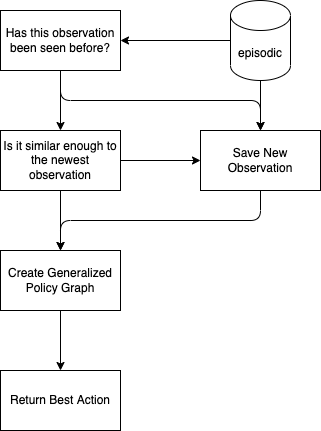

The diagram above was exported from draw.io. Its source (the exported page's mxGraphModel, read from the mxfile embedded in the PNG):
<mxGraphModel dx="370" dy="439" grid="1" gridSize="10" guides="1" tooltips="1" connect="1" arrows="1" fold="1" page="1" pageScale="1" pageWidth="850" pageHeight="1100" math="0" shadow="0">
  <root>
    <mxCell id="0" />
    <mxCell id="1" parent="0" />
    <mxCell id="7" style="edgeStyle=none;html=1;exitX=0.5;exitY=1;exitDx=0;exitDy=0;entryX=0.5;entryY=0;entryDx=0;entryDy=0;" edge="1" parent="1" source="2" target="3">
      <mxGeometry relative="1" as="geometry" />
    </mxCell>
    <mxCell id="8" style="edgeStyle=orthogonalEdgeStyle;html=1;exitX=0.5;exitY=1;exitDx=0;exitDy=0;entryX=0.5;entryY=0;entryDx=0;entryDy=0;" edge="1" parent="1" source="2" target="4">
      <mxGeometry relative="1" as="geometry" />
    </mxCell>
    <mxCell id="2" value="Has this observation been seen before?" style="rounded=0;whiteSpace=wrap;html=1;" vertex="1" parent="1">
      <mxGeometry x="120" y="40" width="120" height="60" as="geometry" />
    </mxCell>
    <mxCell id="9" style="edgeStyle=none;html=1;exitX=1;exitY=0.5;exitDx=0;exitDy=0;" edge="1" parent="1" source="3" target="4">
      <mxGeometry relative="1" as="geometry" />
    </mxCell>
    <mxCell id="11" style="edgeStyle=none;html=1;exitX=0.5;exitY=1;exitDx=0;exitDy=0;" edge="1" parent="1" source="3">
      <mxGeometry relative="1" as="geometry">
        <mxPoint x="180" y="280" as="targetPoint" />
      </mxGeometry>
    </mxCell>
    <mxCell id="3" value="Is it similar enough to the newest observation" style="rounded=0;whiteSpace=wrap;html=1;" vertex="1" parent="1">
      <mxGeometry x="120" y="160" width="120" height="60" as="geometry" />
    </mxCell>
    <mxCell id="10" style="edgeStyle=orthogonalEdgeStyle;html=1;exitX=0.5;exitY=1;exitDx=0;exitDy=0;entryX=0.5;entryY=0;entryDx=0;entryDy=0;" edge="1" parent="1" source="4" target="5">
      <mxGeometry relative="1" as="geometry" />
    </mxCell>
    <mxCell id="4" value="Save New Observation" style="rounded=0;whiteSpace=wrap;html=1;" vertex="1" parent="1">
      <mxGeometry x="320" y="160" width="120" height="60" as="geometry" />
    </mxCell>
    <mxCell id="15" style="edgeStyle=orthogonalEdgeStyle;html=1;exitX=0.5;exitY=1;exitDx=0;exitDy=0;" edge="1" parent="1" source="5" target="6">
      <mxGeometry relative="1" as="geometry" />
    </mxCell>
    <mxCell id="5" value="Create Generalized Policy Graph" style="rounded=0;whiteSpace=wrap;html=1;" vertex="1" parent="1">
      <mxGeometry x="120" y="280" width="120" height="60" as="geometry" />
    </mxCell>
    <mxCell id="6" value="Return Best Action" style="rounded=0;whiteSpace=wrap;html=1;" vertex="1" parent="1">
      <mxGeometry x="120" y="400" width="120" height="60" as="geometry" />
    </mxCell>
    <mxCell id="13" style="edgeStyle=none;html=1;exitX=0;exitY=0.5;exitDx=0;exitDy=0;exitPerimeter=0;" edge="1" parent="1" source="12" target="2">
      <mxGeometry relative="1" as="geometry" />
    </mxCell>
    <mxCell id="14" style="edgeStyle=none;html=1;exitX=0.5;exitY=1;exitDx=0;exitDy=0;exitPerimeter=0;entryX=0.5;entryY=0;entryDx=0;entryDy=0;" edge="1" parent="1" source="12" target="4">
      <mxGeometry relative="1" as="geometry" />
    </mxCell>
    <mxCell id="12" value="episodic" style="shape=cylinder3;whiteSpace=wrap;html=1;boundedLbl=1;backgroundOutline=1;size=15;" vertex="1" parent="1">
      <mxGeometry x="350" y="30" width="60" height="80" as="geometry" />
    </mxCell>
  </root>
</mxGraphModel>